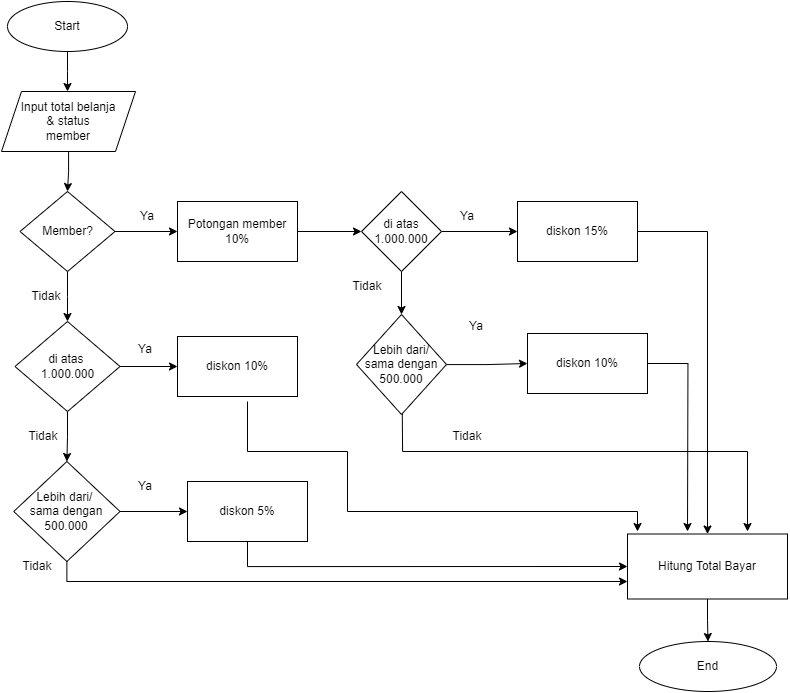

The diagram above was exported from draw.io. Its source (the exported page's mxGraphModel, read from the mxfile embedded in the PNG):
<mxGraphModel dx="1354" dy="720" grid="0" gridSize="10" guides="1" tooltips="1" connect="1" arrows="1" fold="1" page="1" pageScale="1" pageWidth="827" pageHeight="1169" math="0" shadow="0">
  <root>
    <mxCell id="0" />
    <mxCell id="1" parent="0" />
    <mxCell id="hV5arDMd_latjpqQ1bJF-1" style="edgeStyle=orthogonalEdgeStyle;rounded=0;orthogonalLoop=1;jettySize=auto;html=1;" parent="1" source="hV5arDMd_latjpqQ1bJF-2" edge="1">
      <mxGeometry relative="1" as="geometry">
        <mxPoint x="100" y="100" as="targetPoint" />
      </mxGeometry>
    </mxCell>
    <mxCell id="hV5arDMd_latjpqQ1bJF-2" value="Start" style="ellipse;whiteSpace=wrap;html=1;" parent="1" vertex="1">
      <mxGeometry x="40" y="10" width="120" height="50" as="geometry" />
    </mxCell>
    <mxCell id="hV5arDMd_latjpqQ1bJF-3" style="edgeStyle=orthogonalEdgeStyle;rounded=0;orthogonalLoop=1;jettySize=auto;html=1;" parent="1" source="hV5arDMd_latjpqQ1bJF-4" target="hV5arDMd_latjpqQ1bJF-7" edge="1">
      <mxGeometry relative="1" as="geometry">
        <mxPoint x="100" y="190" as="targetPoint" />
      </mxGeometry>
    </mxCell>
    <mxCell id="hV5arDMd_latjpqQ1bJF-4" value="Input total belanja&lt;div&gt;&amp;amp; status&lt;/div&gt;&lt;div&gt;member&lt;/div&gt;" style="shape=parallelogram;perimeter=parallelogramPerimeter;whiteSpace=wrap;html=1;fixedSize=1;" parent="1" vertex="1">
      <mxGeometry x="34" y="100" width="134" height="60" as="geometry" />
    </mxCell>
    <mxCell id="hV5arDMd_latjpqQ1bJF-5" style="edgeStyle=orthogonalEdgeStyle;rounded=0;orthogonalLoop=1;jettySize=auto;html=1;" parent="1" source="hV5arDMd_latjpqQ1bJF-7" target="hV5arDMd_latjpqQ1bJF-9" edge="1">
      <mxGeometry relative="1" as="geometry">
        <mxPoint x="200" y="240" as="targetPoint" />
      </mxGeometry>
    </mxCell>
    <mxCell id="hV5arDMd_latjpqQ1bJF-6" style="edgeStyle=orthogonalEdgeStyle;rounded=0;orthogonalLoop=1;jettySize=auto;html=1;" parent="1" source="hV5arDMd_latjpqQ1bJF-7" edge="1">
      <mxGeometry relative="1" as="geometry">
        <mxPoint x="100" y="330" as="targetPoint" />
      </mxGeometry>
    </mxCell>
    <mxCell id="hV5arDMd_latjpqQ1bJF-7" value="Member?" style="rhombus;whiteSpace=wrap;html=1;" parent="1" vertex="1">
      <mxGeometry x="52.5" y="200" width="95" height="80" as="geometry" />
    </mxCell>
    <mxCell id="hV5arDMd_latjpqQ1bJF-8" style="edgeStyle=orthogonalEdgeStyle;rounded=0;orthogonalLoop=1;jettySize=auto;html=1;exitX=1;exitY=0.5;exitDx=0;exitDy=0;" parent="1" source="hV5arDMd_latjpqQ1bJF-9" target="hV5arDMd_latjpqQ1bJF-21" edge="1">
      <mxGeometry relative="1" as="geometry">
        <mxPoint x="400" y="240" as="targetPoint" />
      </mxGeometry>
    </mxCell>
    <mxCell id="hV5arDMd_latjpqQ1bJF-9" value="Potongan member 10%" style="rounded=0;whiteSpace=wrap;html=1;" parent="1" vertex="1">
      <mxGeometry x="210" y="210" width="120" height="60" as="geometry" />
    </mxCell>
    <mxCell id="hV5arDMd_latjpqQ1bJF-10" style="edgeStyle=orthogonalEdgeStyle;rounded=0;orthogonalLoop=1;jettySize=auto;html=1;" parent="1" source="hV5arDMd_latjpqQ1bJF-12" target="hV5arDMd_latjpqQ1bJF-14" edge="1">
      <mxGeometry relative="1" as="geometry">
        <mxPoint x="100" y="480" as="targetPoint" />
      </mxGeometry>
    </mxCell>
    <mxCell id="hV5arDMd_latjpqQ1bJF-11" style="edgeStyle=orthogonalEdgeStyle;rounded=0;orthogonalLoop=1;jettySize=auto;html=1;exitX=1;exitY=0.5;exitDx=0;exitDy=0;" parent="1" source="hV5arDMd_latjpqQ1bJF-12" target="hV5arDMd_latjpqQ1bJF-16" edge="1">
      <mxGeometry relative="1" as="geometry">
        <mxPoint x="200" y="375" as="targetPoint" />
      </mxGeometry>
    </mxCell>
    <mxCell id="hV5arDMd_latjpqQ1bJF-12" value="di atas&amp;nbsp;&lt;div&gt;1.000.000&lt;/div&gt;" style="rhombus;whiteSpace=wrap;html=1;" parent="1" vertex="1">
      <mxGeometry x="47.5" y="330" width="105" height="90" as="geometry" />
    </mxCell>
    <mxCell id="hV5arDMd_latjpqQ1bJF-13" style="edgeStyle=orthogonalEdgeStyle;rounded=0;orthogonalLoop=1;jettySize=auto;html=1;" parent="1" source="hV5arDMd_latjpqQ1bJF-14" target="hV5arDMd_latjpqQ1bJF-18" edge="1">
      <mxGeometry relative="1" as="geometry">
        <mxPoint x="210" y="520" as="targetPoint" />
      </mxGeometry>
    </mxCell>
    <mxCell id="hV5arDMd_latjpqQ1bJF-14" value="Lebih dari/&amp;nbsp;&lt;div&gt;sama dengan 500.000&lt;br&gt;&lt;/div&gt;" style="rhombus;whiteSpace=wrap;html=1;" parent="1" vertex="1">
      <mxGeometry x="46.25" y="470" width="106.25" height="100" as="geometry" />
    </mxCell>
    <mxCell id="hV5arDMd_latjpqQ1bJF-15" style="edgeStyle=orthogonalEdgeStyle;rounded=0;orthogonalLoop=1;jettySize=auto;html=1;" parent="1" edge="1">
      <mxGeometry relative="1" as="geometry">
        <mxPoint x="670" y="540" as="targetPoint" />
        <mxPoint x="280" y="410" as="sourcePoint" />
        <Array as="points">
          <mxPoint x="280" y="460" />
          <mxPoint x="380" y="460" />
          <mxPoint x="380" y="520" />
          <mxPoint x="670" y="520" />
          <mxPoint x="670" y="540" />
        </Array>
      </mxGeometry>
    </mxCell>
    <mxCell id="hV5arDMd_latjpqQ1bJF-16" value="diskon 10%" style="rounded=0;whiteSpace=wrap;html=1;" parent="1" vertex="1">
      <mxGeometry x="210" y="345" width="120" height="60" as="geometry" />
    </mxCell>
    <mxCell id="hV5arDMd_latjpqQ1bJF-17" style="edgeStyle=orthogonalEdgeStyle;rounded=0;orthogonalLoop=1;jettySize=auto;html=1;exitX=0.5;exitY=1;exitDx=0;exitDy=0;entryX=0;entryY=0.5;entryDx=0;entryDy=0;" parent="1" source="hV5arDMd_latjpqQ1bJF-18" target="hV5arDMd_latjpqQ1bJF-42" edge="1">
      <mxGeometry relative="1" as="geometry" />
    </mxCell>
    <mxCell id="hV5arDMd_latjpqQ1bJF-18" value="diskon 5%" style="rounded=0;whiteSpace=wrap;html=1;" parent="1" vertex="1">
      <mxGeometry x="220" y="490" width="120" height="60" as="geometry" />
    </mxCell>
    <mxCell id="hV5arDMd_latjpqQ1bJF-19" style="edgeStyle=orthogonalEdgeStyle;rounded=0;orthogonalLoop=1;jettySize=auto;html=1;" parent="1" source="hV5arDMd_latjpqQ1bJF-21" target="hV5arDMd_latjpqQ1bJF-24" edge="1">
      <mxGeometry relative="1" as="geometry">
        <mxPoint x="430" y="150" as="targetPoint" />
      </mxGeometry>
    </mxCell>
    <mxCell id="hV5arDMd_latjpqQ1bJF-20" style="edgeStyle=orthogonalEdgeStyle;rounded=0;orthogonalLoop=1;jettySize=auto;html=1;exitX=1;exitY=0.5;exitDx=0;exitDy=0;" parent="1" source="hV5arDMd_latjpqQ1bJF-21" target="hV5arDMd_latjpqQ1bJF-28" edge="1">
      <mxGeometry relative="1" as="geometry">
        <mxPoint x="550" y="240" as="targetPoint" />
      </mxGeometry>
    </mxCell>
    <mxCell id="hV5arDMd_latjpqQ1bJF-21" value="di atas&lt;div&gt;1.000.000&lt;/div&gt;" style="rhombus;whiteSpace=wrap;html=1;" parent="1" vertex="1">
      <mxGeometry x="394" y="200" width="80" height="80" as="geometry" />
    </mxCell>
    <mxCell id="hV5arDMd_latjpqQ1bJF-22" style="edgeStyle=orthogonalEdgeStyle;rounded=0;orthogonalLoop=1;jettySize=auto;html=1;" parent="1" source="hV5arDMd_latjpqQ1bJF-24" target="hV5arDMd_latjpqQ1bJF-26" edge="1">
      <mxGeometry relative="1" as="geometry">
        <mxPoint x="530" y="110" as="targetPoint" />
      </mxGeometry>
    </mxCell>
    <mxCell id="hV5arDMd_latjpqQ1bJF-23" style="edgeStyle=orthogonalEdgeStyle;rounded=0;orthogonalLoop=1;jettySize=auto;html=1;exitX=0.5;exitY=0;exitDx=0;exitDy=0;" parent="1" source="hV5arDMd_latjpqQ1bJF-24" edge="1">
      <mxGeometry relative="1" as="geometry">
        <mxPoint x="780" y="540" as="targetPoint" />
        <Array as="points">
          <mxPoint x="435" y="460" />
          <mxPoint x="780" y="460" />
        </Array>
      </mxGeometry>
    </mxCell>
    <mxCell id="hV5arDMd_latjpqQ1bJF-24" value="Lebih dari/ sama dengan 500.000" style="rhombus;whiteSpace=wrap;html=1;" parent="1" vertex="1">
      <mxGeometry x="389" y="323" width="90" height="100" as="geometry" />
    </mxCell>
    <mxCell id="hV5arDMd_latjpqQ1bJF-25" style="edgeStyle=orthogonalEdgeStyle;rounded=0;orthogonalLoop=1;jettySize=auto;html=1;exitX=1;exitY=0.5;exitDx=0;exitDy=0;" parent="1" source="hV5arDMd_latjpqQ1bJF-26" edge="1">
      <mxGeometry relative="1" as="geometry">
        <mxPoint x="720" y="540" as="targetPoint" />
      </mxGeometry>
    </mxCell>
    <mxCell id="hV5arDMd_latjpqQ1bJF-26" value="diskon 10%" style="rounded=0;whiteSpace=wrap;html=1;" parent="1" vertex="1">
      <mxGeometry x="560" y="342" width="120" height="60" as="geometry" />
    </mxCell>
    <mxCell id="hV5arDMd_latjpqQ1bJF-27" style="edgeStyle=orthogonalEdgeStyle;rounded=0;orthogonalLoop=1;jettySize=auto;html=1;exitX=1;exitY=0.5;exitDx=0;exitDy=0;entryX=0.5;entryY=0;entryDx=0;entryDy=0;" parent="1" source="hV5arDMd_latjpqQ1bJF-28" target="hV5arDMd_latjpqQ1bJF-42" edge="1">
      <mxGeometry relative="1" as="geometry" />
    </mxCell>
    <mxCell id="hV5arDMd_latjpqQ1bJF-28" value="diskon 15%" style="rounded=0;whiteSpace=wrap;html=1;" parent="1" vertex="1">
      <mxGeometry x="550" y="210" width="120" height="60" as="geometry" />
    </mxCell>
    <mxCell id="hV5arDMd_latjpqQ1bJF-29" value="End" style="ellipse;whiteSpace=wrap;html=1;" parent="1" vertex="1">
      <mxGeometry x="672" y="650" width="137" height="50" as="geometry" />
    </mxCell>
    <mxCell id="hV5arDMd_latjpqQ1bJF-30" value="Ya" style="text;html=1;align=center;verticalAlign=middle;whiteSpace=wrap;rounded=0;" parent="1" vertex="1">
      <mxGeometry x="150" y="210" width="60" height="30" as="geometry" />
    </mxCell>
    <mxCell id="hV5arDMd_latjpqQ1bJF-31" value="Tidak" style="text;html=1;align=center;verticalAlign=middle;whiteSpace=wrap;rounded=0;" parent="1" vertex="1">
      <mxGeometry x="49" y="290" width="60" height="30" as="geometry" />
    </mxCell>
    <mxCell id="hV5arDMd_latjpqQ1bJF-32" value="Ya" style="text;html=1;align=center;verticalAlign=middle;whiteSpace=wrap;rounded=0;" parent="1" vertex="1">
      <mxGeometry x="148" y="343" width="60" height="30" as="geometry" />
    </mxCell>
    <mxCell id="hV5arDMd_latjpqQ1bJF-33" value="Tidak" style="text;html=1;align=center;verticalAlign=middle;whiteSpace=wrap;rounded=0;" parent="1" vertex="1">
      <mxGeometry x="46.25" y="430" width="60" height="30" as="geometry" />
    </mxCell>
    <mxCell id="hV5arDMd_latjpqQ1bJF-34" value="Ya" style="text;html=1;align=center;verticalAlign=middle;whiteSpace=wrap;rounded=0;" parent="1" vertex="1">
      <mxGeometry x="147.5" y="480" width="60" height="30" as="geometry" />
    </mxCell>
    <mxCell id="hV5arDMd_latjpqQ1bJF-35" value="Tidak" style="text;html=1;align=center;verticalAlign=middle;whiteSpace=wrap;rounded=0;" parent="1" vertex="1">
      <mxGeometry x="40" y="560" width="60" height="30" as="geometry" />
    </mxCell>
    <mxCell id="hV5arDMd_latjpqQ1bJF-36" value="Ya" style="text;strokeColor=none;align=center;fillColor=none;html=1;verticalAlign=middle;whiteSpace=wrap;rounded=0;" parent="1" vertex="1">
      <mxGeometry x="470" y="210" width="60" height="30" as="geometry" />
    </mxCell>
    <mxCell id="hV5arDMd_latjpqQ1bJF-37" value="Tidak" style="text;html=1;align=center;verticalAlign=middle;whiteSpace=wrap;rounded=0;" parent="1" vertex="1">
      <mxGeometry x="370" y="280" width="60" height="30" as="geometry" />
    </mxCell>
    <mxCell id="hV5arDMd_latjpqQ1bJF-38" value="Ya" style="text;html=1;align=center;verticalAlign=middle;whiteSpace=wrap;rounded=0;" parent="1" vertex="1">
      <mxGeometry x="479" y="320" width="60" height="30" as="geometry" />
    </mxCell>
    <mxCell id="hV5arDMd_latjpqQ1bJF-39" value="Tidak" style="text;html=1;align=center;verticalAlign=middle;whiteSpace=wrap;rounded=0;" parent="1" vertex="1">
      <mxGeometry x="470" y="430" width="60" height="30" as="geometry" />
    </mxCell>
    <mxCell id="hV5arDMd_latjpqQ1bJF-40" value="" style="edgeStyle=orthogonalEdgeStyle;rounded=0;orthogonalLoop=1;jettySize=auto;html=1;exitX=0.5;exitY=1;exitDx=0;exitDy=0;" parent="1" source="hV5arDMd_latjpqQ1bJF-14" target="hV5arDMd_latjpqQ1bJF-42" edge="1">
      <mxGeometry relative="1" as="geometry">
        <mxPoint x="750" y="410" as="targetPoint" />
        <mxPoint x="99" y="570" as="sourcePoint" />
        <Array as="points">
          <mxPoint x="99" y="590" />
        </Array>
      </mxGeometry>
    </mxCell>
    <mxCell id="hV5arDMd_latjpqQ1bJF-41" style="edgeStyle=orthogonalEdgeStyle;rounded=0;orthogonalLoop=1;jettySize=auto;html=1;exitX=0.5;exitY=1;exitDx=0;exitDy=0;entryX=0.5;entryY=0;entryDx=0;entryDy=0;" parent="1" source="hV5arDMd_latjpqQ1bJF-42" target="hV5arDMd_latjpqQ1bJF-29" edge="1">
      <mxGeometry relative="1" as="geometry" />
    </mxCell>
    <mxCell id="hV5arDMd_latjpqQ1bJF-42" value="Hitung Total Bayar" style="rounded=0;whiteSpace=wrap;html=1;" parent="1" vertex="1">
      <mxGeometry x="660" y="542.5" width="160" height="65" as="geometry" />
    </mxCell>
  </root>
</mxGraphModel>